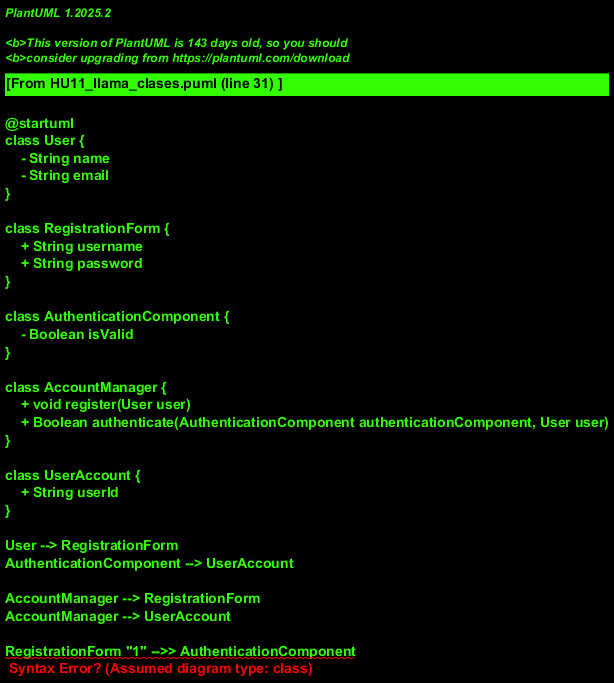

The diagram above was rendered by PlantUML. Its source (embedded in the PNG):
@startuml
class User {
    - String name
    - String email
}

class RegistrationForm {
    + String username
    + String password
}

class AuthenticationComponent {
    - Boolean isValid
}

class AccountManager {
    + void register(User user)
    + Boolean authenticate(AuthenticationComponent authenticationComponent, User user)
}

class UserAccount {
    + String userId
}

User --> RegistrationForm
AuthenticationComponent --> UserAccount

AccountManager --> RegistrationForm
AccountManager --> UserAccount

RegistrationForm "1" -->> AuthenticationComponent
AuthenticationComponent --> UserAccount

@enduml